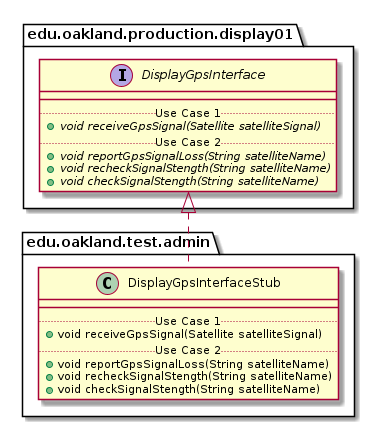

The diagram above was rendered by PlantUML. Its source (embedded in the PNG):
@startuml DisplayGpsInterfaceStub_Closure


package edu.oakland.test.admin {
    class DisplayGpsInterfaceStub {
        __
        .. Use Case 1 ..
        + void receiveGpsSignal(Satellite satelliteSignal)
        .. Use Case 2 ..
        + void reportGpsSignalLoss(String satelliteName)
        + void recheckSignalStength(String satelliteName)
        + void checkSignalStength(String satelliteName)
    }
}






package edu.oakland.production.display01 {
    interface DisplayGpsInterface {
        __
        .. Use Case 1 ..
        {abstract} + void receiveGpsSignal(Satellite satelliteSignal)
        .. Use Case 2 ..
        {abstract} + void reportGpsSignalLoss(String satelliteName)
        {abstract} + void recheckSignalStength(String satelliteName)
        {abstract} + void checkSignalStength(String satelliteName)
    }
}






DisplayGpsInterfaceStub .up.|> DisplayGpsInterface

@enduml